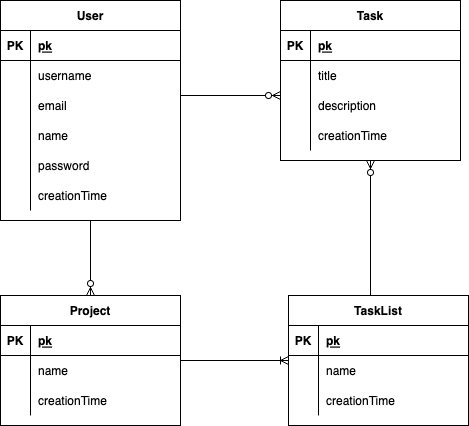

The diagram above was exported from draw.io. Its source (the exported page's mxGraphModel, read from the mxfile embedded in the PNG):
<mxGraphModel dx="892" dy="666" grid="1" gridSize="10" guides="1" tooltips="1" connect="1" arrows="1" fold="1" page="1" pageScale="1" pageWidth="827" pageHeight="1169" math="0" shadow="0">
  <root>
    <mxCell id="0" />
    <mxCell id="1" parent="0" />
    <mxCell id="_70tIeqPW6rGzeEy_LrM-9" value="Project" style="shape=table;startSize=30;container=1;collapsible=1;childLayout=tableLayout;fixedRows=1;rowLines=0;fontStyle=1;align=center;resizeLast=1;" parent="1" vertex="1">
      <mxGeometry x="182" y="335" width="180" height="130" as="geometry" />
    </mxCell>
    <mxCell id="_70tIeqPW6rGzeEy_LrM-10" value="" style="shape=partialRectangle;collapsible=0;dropTarget=0;pointerEvents=0;fillColor=none;top=0;left=0;bottom=1;right=0;points=[[0,0.5],[1,0.5]];portConstraint=eastwest;" parent="_70tIeqPW6rGzeEy_LrM-9" vertex="1">
      <mxGeometry y="30" width="180" height="30" as="geometry" />
    </mxCell>
    <mxCell id="_70tIeqPW6rGzeEy_LrM-11" value="PK" style="shape=partialRectangle;connectable=0;fillColor=none;top=0;left=0;bottom=0;right=0;fontStyle=1;overflow=hidden;" parent="_70tIeqPW6rGzeEy_LrM-10" vertex="1">
      <mxGeometry width="30" height="30" as="geometry">
        <mxRectangle width="30" height="30" as="alternateBounds" />
      </mxGeometry>
    </mxCell>
    <mxCell id="_70tIeqPW6rGzeEy_LrM-12" value="pk" style="shape=partialRectangle;connectable=0;fillColor=none;top=0;left=0;bottom=0;right=0;align=left;spacingLeft=6;fontStyle=5;overflow=hidden;" parent="_70tIeqPW6rGzeEy_LrM-10" vertex="1">
      <mxGeometry x="30" width="150" height="30" as="geometry">
        <mxRectangle width="150" height="30" as="alternateBounds" />
      </mxGeometry>
    </mxCell>
    <mxCell id="_70tIeqPW6rGzeEy_LrM-13" value="" style="shape=partialRectangle;collapsible=0;dropTarget=0;pointerEvents=0;fillColor=none;top=0;left=0;bottom=0;right=0;points=[[0,0.5],[1,0.5]];portConstraint=eastwest;" parent="_70tIeqPW6rGzeEy_LrM-9" vertex="1">
      <mxGeometry y="60" width="180" height="30" as="geometry" />
    </mxCell>
    <mxCell id="_70tIeqPW6rGzeEy_LrM-14" value="" style="shape=partialRectangle;connectable=0;fillColor=none;top=0;left=0;bottom=0;right=0;editable=1;overflow=hidden;" parent="_70tIeqPW6rGzeEy_LrM-13" vertex="1">
      <mxGeometry width="30" height="30" as="geometry">
        <mxRectangle width="30" height="30" as="alternateBounds" />
      </mxGeometry>
    </mxCell>
    <mxCell id="_70tIeqPW6rGzeEy_LrM-15" value="name" style="shape=partialRectangle;connectable=0;fillColor=none;top=0;left=0;bottom=0;right=0;align=left;spacingLeft=6;overflow=hidden;" parent="_70tIeqPW6rGzeEy_LrM-13" vertex="1">
      <mxGeometry x="30" width="150" height="30" as="geometry">
        <mxRectangle width="150" height="30" as="alternateBounds" />
      </mxGeometry>
    </mxCell>
    <mxCell id="_70tIeqPW6rGzeEy_LrM-19" value="" style="shape=partialRectangle;collapsible=0;dropTarget=0;pointerEvents=0;fillColor=none;top=0;left=0;bottom=0;right=0;points=[[0,0.5],[1,0.5]];portConstraint=eastwest;" parent="_70tIeqPW6rGzeEy_LrM-9" vertex="1">
      <mxGeometry y="90" width="180" height="30" as="geometry" />
    </mxCell>
    <mxCell id="_70tIeqPW6rGzeEy_LrM-20" value="" style="shape=partialRectangle;connectable=0;fillColor=none;top=0;left=0;bottom=0;right=0;editable=1;overflow=hidden;" parent="_70tIeqPW6rGzeEy_LrM-19" vertex="1">
      <mxGeometry width="30" height="30" as="geometry">
        <mxRectangle width="30" height="30" as="alternateBounds" />
      </mxGeometry>
    </mxCell>
    <mxCell id="_70tIeqPW6rGzeEy_LrM-21" value="creationTime" style="shape=partialRectangle;connectable=0;fillColor=none;top=0;left=0;bottom=0;right=0;align=left;spacingLeft=6;overflow=hidden;" parent="_70tIeqPW6rGzeEy_LrM-19" vertex="1">
      <mxGeometry x="30" width="150" height="30" as="geometry">
        <mxRectangle width="150" height="30" as="alternateBounds" />
      </mxGeometry>
    </mxCell>
    <mxCell id="_70tIeqPW6rGzeEy_LrM-23" value="User" style="shape=table;startSize=30;container=1;collapsible=1;childLayout=tableLayout;fixedRows=1;rowLines=0;fontStyle=1;align=center;resizeLast=1;" parent="1" vertex="1">
      <mxGeometry x="182" y="40" width="180" height="220" as="geometry" />
    </mxCell>
    <mxCell id="_70tIeqPW6rGzeEy_LrM-24" value="" style="shape=partialRectangle;collapsible=0;dropTarget=0;pointerEvents=0;fillColor=none;top=0;left=0;bottom=1;right=0;points=[[0,0.5],[1,0.5]];portConstraint=eastwest;" parent="_70tIeqPW6rGzeEy_LrM-23" vertex="1">
      <mxGeometry y="30" width="180" height="30" as="geometry" />
    </mxCell>
    <mxCell id="_70tIeqPW6rGzeEy_LrM-25" value="PK" style="shape=partialRectangle;connectable=0;fillColor=none;top=0;left=0;bottom=0;right=0;fontStyle=1;overflow=hidden;" parent="_70tIeqPW6rGzeEy_LrM-24" vertex="1">
      <mxGeometry width="30" height="30" as="geometry">
        <mxRectangle width="30" height="30" as="alternateBounds" />
      </mxGeometry>
    </mxCell>
    <mxCell id="_70tIeqPW6rGzeEy_LrM-26" value="pk" style="shape=partialRectangle;connectable=0;fillColor=none;top=0;left=0;bottom=0;right=0;align=left;spacingLeft=6;fontStyle=5;overflow=hidden;" parent="_70tIeqPW6rGzeEy_LrM-24" vertex="1">
      <mxGeometry x="30" width="150" height="30" as="geometry">
        <mxRectangle width="150" height="30" as="alternateBounds" />
      </mxGeometry>
    </mxCell>
    <mxCell id="_70tIeqPW6rGzeEy_LrM-27" value="" style="shape=partialRectangle;collapsible=0;dropTarget=0;pointerEvents=0;fillColor=none;top=0;left=0;bottom=0;right=0;points=[[0,0.5],[1,0.5]];portConstraint=eastwest;" parent="_70tIeqPW6rGzeEy_LrM-23" vertex="1">
      <mxGeometry y="60" width="180" height="30" as="geometry" />
    </mxCell>
    <mxCell id="_70tIeqPW6rGzeEy_LrM-28" value="" style="shape=partialRectangle;connectable=0;fillColor=none;top=0;left=0;bottom=0;right=0;editable=1;overflow=hidden;" parent="_70tIeqPW6rGzeEy_LrM-27" vertex="1">
      <mxGeometry width="30" height="30" as="geometry">
        <mxRectangle width="30" height="30" as="alternateBounds" />
      </mxGeometry>
    </mxCell>
    <mxCell id="_70tIeqPW6rGzeEy_LrM-29" value="username" style="shape=partialRectangle;connectable=0;fillColor=none;top=0;left=0;bottom=0;right=0;align=left;spacingLeft=6;overflow=hidden;" parent="_70tIeqPW6rGzeEy_LrM-27" vertex="1">
      <mxGeometry x="30" width="150" height="30" as="geometry">
        <mxRectangle width="150" height="30" as="alternateBounds" />
      </mxGeometry>
    </mxCell>
    <mxCell id="_70tIeqPW6rGzeEy_LrM-37" value="" style="shape=partialRectangle;collapsible=0;dropTarget=0;pointerEvents=0;fillColor=none;top=0;left=0;bottom=0;right=0;points=[[0,0.5],[1,0.5]];portConstraint=eastwest;" parent="_70tIeqPW6rGzeEy_LrM-23" vertex="1">
      <mxGeometry y="90" width="180" height="30" as="geometry" />
    </mxCell>
    <mxCell id="_70tIeqPW6rGzeEy_LrM-38" value="" style="shape=partialRectangle;connectable=0;fillColor=none;top=0;left=0;bottom=0;right=0;editable=1;overflow=hidden;" parent="_70tIeqPW6rGzeEy_LrM-37" vertex="1">
      <mxGeometry width="30" height="30" as="geometry">
        <mxRectangle width="30" height="30" as="alternateBounds" />
      </mxGeometry>
    </mxCell>
    <mxCell id="_70tIeqPW6rGzeEy_LrM-39" value="email" style="shape=partialRectangle;connectable=0;fillColor=none;top=0;left=0;bottom=0;right=0;align=left;spacingLeft=6;overflow=hidden;" parent="_70tIeqPW6rGzeEy_LrM-37" vertex="1">
      <mxGeometry x="30" width="150" height="30" as="geometry">
        <mxRectangle width="150" height="30" as="alternateBounds" />
      </mxGeometry>
    </mxCell>
    <mxCell id="_70tIeqPW6rGzeEy_LrM-30" value="" style="shape=partialRectangle;collapsible=0;dropTarget=0;pointerEvents=0;fillColor=none;top=0;left=0;bottom=0;right=0;points=[[0,0.5],[1,0.5]];portConstraint=eastwest;" parent="_70tIeqPW6rGzeEy_LrM-23" vertex="1">
      <mxGeometry y="120" width="180" height="30" as="geometry" />
    </mxCell>
    <mxCell id="_70tIeqPW6rGzeEy_LrM-31" value="" style="shape=partialRectangle;connectable=0;fillColor=none;top=0;left=0;bottom=0;right=0;editable=1;overflow=hidden;" parent="_70tIeqPW6rGzeEy_LrM-30" vertex="1">
      <mxGeometry width="30" height="30" as="geometry">
        <mxRectangle width="30" height="30" as="alternateBounds" />
      </mxGeometry>
    </mxCell>
    <mxCell id="_70tIeqPW6rGzeEy_LrM-32" value="name" style="shape=partialRectangle;connectable=0;fillColor=none;top=0;left=0;bottom=0;right=0;align=left;spacingLeft=6;overflow=hidden;" parent="_70tIeqPW6rGzeEy_LrM-30" vertex="1">
      <mxGeometry x="30" width="150" height="30" as="geometry">
        <mxRectangle width="150" height="30" as="alternateBounds" />
      </mxGeometry>
    </mxCell>
    <mxCell id="_70tIeqPW6rGzeEy_LrM-33" value="" style="shape=partialRectangle;collapsible=0;dropTarget=0;pointerEvents=0;fillColor=none;top=0;left=0;bottom=0;right=0;points=[[0,0.5],[1,0.5]];portConstraint=eastwest;" parent="_70tIeqPW6rGzeEy_LrM-23" vertex="1">
      <mxGeometry y="150" width="180" height="30" as="geometry" />
    </mxCell>
    <mxCell id="_70tIeqPW6rGzeEy_LrM-34" value="" style="shape=partialRectangle;connectable=0;fillColor=none;top=0;left=0;bottom=0;right=0;editable=1;overflow=hidden;" parent="_70tIeqPW6rGzeEy_LrM-33" vertex="1">
      <mxGeometry width="30" height="30" as="geometry">
        <mxRectangle width="30" height="30" as="alternateBounds" />
      </mxGeometry>
    </mxCell>
    <mxCell id="_70tIeqPW6rGzeEy_LrM-35" value="password" style="shape=partialRectangle;connectable=0;fillColor=none;top=0;left=0;bottom=0;right=0;align=left;spacingLeft=6;overflow=hidden;" parent="_70tIeqPW6rGzeEy_LrM-33" vertex="1">
      <mxGeometry x="30" width="150" height="30" as="geometry">
        <mxRectangle width="150" height="30" as="alternateBounds" />
      </mxGeometry>
    </mxCell>
    <mxCell id="_70tIeqPW6rGzeEy_LrM-54" value="" style="shape=partialRectangle;collapsible=0;dropTarget=0;pointerEvents=0;fillColor=none;top=0;left=0;bottom=0;right=0;points=[[0,0.5],[1,0.5]];portConstraint=eastwest;" parent="_70tIeqPW6rGzeEy_LrM-23" vertex="1">
      <mxGeometry y="180" width="180" height="30" as="geometry" />
    </mxCell>
    <mxCell id="_70tIeqPW6rGzeEy_LrM-55" value="" style="shape=partialRectangle;connectable=0;fillColor=none;top=0;left=0;bottom=0;right=0;editable=1;overflow=hidden;" parent="_70tIeqPW6rGzeEy_LrM-54" vertex="1">
      <mxGeometry width="30" height="30" as="geometry">
        <mxRectangle width="30" height="30" as="alternateBounds" />
      </mxGeometry>
    </mxCell>
    <mxCell id="_70tIeqPW6rGzeEy_LrM-56" value="creationTime" style="shape=partialRectangle;connectable=0;fillColor=none;top=0;left=0;bottom=0;right=0;align=left;spacingLeft=6;overflow=hidden;" parent="_70tIeqPW6rGzeEy_LrM-54" vertex="1">
      <mxGeometry x="30" width="150" height="30" as="geometry">
        <mxRectangle width="150" height="30" as="alternateBounds" />
      </mxGeometry>
    </mxCell>
    <mxCell id="_70tIeqPW6rGzeEy_LrM-40" value="" style="edgeStyle=orthogonalEdgeStyle;fontSize=12;html=1;endArrow=ERzeroToMany;endFill=1;rounded=0;" parent="1" source="_70tIeqPW6rGzeEy_LrM-23" target="_70tIeqPW6rGzeEy_LrM-9" edge="1">
      <mxGeometry width="100" height="100" relative="1" as="geometry">
        <mxPoint x="362" y="360" as="sourcePoint" />
        <mxPoint x="462" y="260" as="targetPoint" />
      </mxGeometry>
    </mxCell>
    <mxCell id="_70tIeqPW6rGzeEy_LrM-41" value="Task" style="shape=table;startSize=30;container=1;collapsible=1;childLayout=tableLayout;fixedRows=1;rowLines=0;fontStyle=1;align=center;resizeLast=1;" parent="1" vertex="1">
      <mxGeometry x="462" y="40" width="180" height="160" as="geometry" />
    </mxCell>
    <mxCell id="_70tIeqPW6rGzeEy_LrM-42" value="" style="shape=partialRectangle;collapsible=0;dropTarget=0;pointerEvents=0;fillColor=none;top=0;left=0;bottom=1;right=0;points=[[0,0.5],[1,0.5]];portConstraint=eastwest;" parent="_70tIeqPW6rGzeEy_LrM-41" vertex="1">
      <mxGeometry y="30" width="180" height="30" as="geometry" />
    </mxCell>
    <mxCell id="_70tIeqPW6rGzeEy_LrM-43" value="PK" style="shape=partialRectangle;connectable=0;fillColor=none;top=0;left=0;bottom=0;right=0;fontStyle=1;overflow=hidden;" parent="_70tIeqPW6rGzeEy_LrM-42" vertex="1">
      <mxGeometry width="30" height="30" as="geometry">
        <mxRectangle width="30" height="30" as="alternateBounds" />
      </mxGeometry>
    </mxCell>
    <mxCell id="_70tIeqPW6rGzeEy_LrM-44" value="pk" style="shape=partialRectangle;connectable=0;fillColor=none;top=0;left=0;bottom=0;right=0;align=left;spacingLeft=6;fontStyle=5;overflow=hidden;" parent="_70tIeqPW6rGzeEy_LrM-42" vertex="1">
      <mxGeometry x="30" width="150" height="30" as="geometry">
        <mxRectangle width="150" height="30" as="alternateBounds" />
      </mxGeometry>
    </mxCell>
    <mxCell id="_70tIeqPW6rGzeEy_LrM-45" value="" style="shape=partialRectangle;collapsible=0;dropTarget=0;pointerEvents=0;fillColor=none;top=0;left=0;bottom=0;right=0;points=[[0,0.5],[1,0.5]];portConstraint=eastwest;" parent="_70tIeqPW6rGzeEy_LrM-41" vertex="1">
      <mxGeometry y="60" width="180" height="30" as="geometry" />
    </mxCell>
    <mxCell id="_70tIeqPW6rGzeEy_LrM-46" value="" style="shape=partialRectangle;connectable=0;fillColor=none;top=0;left=0;bottom=0;right=0;editable=1;overflow=hidden;" parent="_70tIeqPW6rGzeEy_LrM-45" vertex="1">
      <mxGeometry width="30" height="30" as="geometry">
        <mxRectangle width="30" height="30" as="alternateBounds" />
      </mxGeometry>
    </mxCell>
    <mxCell id="_70tIeqPW6rGzeEy_LrM-47" value="title" style="shape=partialRectangle;connectable=0;fillColor=none;top=0;left=0;bottom=0;right=0;align=left;spacingLeft=6;overflow=hidden;" parent="_70tIeqPW6rGzeEy_LrM-45" vertex="1">
      <mxGeometry x="30" width="150" height="30" as="geometry">
        <mxRectangle width="150" height="30" as="alternateBounds" />
      </mxGeometry>
    </mxCell>
    <mxCell id="_70tIeqPW6rGzeEy_LrM-48" value="" style="shape=partialRectangle;collapsible=0;dropTarget=0;pointerEvents=0;fillColor=none;top=0;left=0;bottom=0;right=0;points=[[0,0.5],[1,0.5]];portConstraint=eastwest;" parent="_70tIeqPW6rGzeEy_LrM-41" vertex="1">
      <mxGeometry y="90" width="180" height="30" as="geometry" />
    </mxCell>
    <mxCell id="_70tIeqPW6rGzeEy_LrM-49" value="" style="shape=partialRectangle;connectable=0;fillColor=none;top=0;left=0;bottom=0;right=0;editable=1;overflow=hidden;" parent="_70tIeqPW6rGzeEy_LrM-48" vertex="1">
      <mxGeometry width="30" height="30" as="geometry">
        <mxRectangle width="30" height="30" as="alternateBounds" />
      </mxGeometry>
    </mxCell>
    <mxCell id="_70tIeqPW6rGzeEy_LrM-50" value="description" style="shape=partialRectangle;connectable=0;fillColor=none;top=0;left=0;bottom=0;right=0;align=left;spacingLeft=6;overflow=hidden;" parent="_70tIeqPW6rGzeEy_LrM-48" vertex="1">
      <mxGeometry x="30" width="150" height="30" as="geometry">
        <mxRectangle width="150" height="30" as="alternateBounds" />
      </mxGeometry>
    </mxCell>
    <mxCell id="_70tIeqPW6rGzeEy_LrM-51" value="" style="shape=partialRectangle;collapsible=0;dropTarget=0;pointerEvents=0;fillColor=none;top=0;left=0;bottom=0;right=0;points=[[0,0.5],[1,0.5]];portConstraint=eastwest;" parent="_70tIeqPW6rGzeEy_LrM-41" vertex="1">
      <mxGeometry y="120" width="180" height="30" as="geometry" />
    </mxCell>
    <mxCell id="_70tIeqPW6rGzeEy_LrM-52" value="" style="shape=partialRectangle;connectable=0;fillColor=none;top=0;left=0;bottom=0;right=0;editable=1;overflow=hidden;" parent="_70tIeqPW6rGzeEy_LrM-51" vertex="1">
      <mxGeometry width="30" height="30" as="geometry">
        <mxRectangle width="30" height="30" as="alternateBounds" />
      </mxGeometry>
    </mxCell>
    <mxCell id="_70tIeqPW6rGzeEy_LrM-53" value="creationTime" style="shape=partialRectangle;connectable=0;fillColor=none;top=0;left=0;bottom=0;right=0;align=left;spacingLeft=6;overflow=hidden;" parent="_70tIeqPW6rGzeEy_LrM-51" vertex="1">
      <mxGeometry x="30" width="150" height="30" as="geometry">
        <mxRectangle width="150" height="30" as="alternateBounds" />
      </mxGeometry>
    </mxCell>
    <mxCell id="_70tIeqPW6rGzeEy_LrM-57" value="TaskList" style="shape=table;startSize=30;container=1;collapsible=1;childLayout=tableLayout;fixedRows=1;rowLines=0;fontStyle=1;align=center;resizeLast=1;" parent="1" vertex="1">
      <mxGeometry x="470" y="335" width="180" height="130" as="geometry" />
    </mxCell>
    <mxCell id="_70tIeqPW6rGzeEy_LrM-58" value="" style="shape=partialRectangle;collapsible=0;dropTarget=0;pointerEvents=0;fillColor=none;top=0;left=0;bottom=1;right=0;points=[[0,0.5],[1,0.5]];portConstraint=eastwest;" parent="_70tIeqPW6rGzeEy_LrM-57" vertex="1">
      <mxGeometry y="30" width="180" height="30" as="geometry" />
    </mxCell>
    <mxCell id="_70tIeqPW6rGzeEy_LrM-59" value="PK" style="shape=partialRectangle;connectable=0;fillColor=none;top=0;left=0;bottom=0;right=0;fontStyle=1;overflow=hidden;" parent="_70tIeqPW6rGzeEy_LrM-58" vertex="1">
      <mxGeometry width="30" height="30" as="geometry">
        <mxRectangle width="30" height="30" as="alternateBounds" />
      </mxGeometry>
    </mxCell>
    <mxCell id="_70tIeqPW6rGzeEy_LrM-60" value="pk" style="shape=partialRectangle;connectable=0;fillColor=none;top=0;left=0;bottom=0;right=0;align=left;spacingLeft=6;fontStyle=5;overflow=hidden;" parent="_70tIeqPW6rGzeEy_LrM-58" vertex="1">
      <mxGeometry x="30" width="150" height="30" as="geometry">
        <mxRectangle width="150" height="30" as="alternateBounds" />
      </mxGeometry>
    </mxCell>
    <mxCell id="_70tIeqPW6rGzeEy_LrM-61" value="" style="shape=partialRectangle;collapsible=0;dropTarget=0;pointerEvents=0;fillColor=none;top=0;left=0;bottom=0;right=0;points=[[0,0.5],[1,0.5]];portConstraint=eastwest;" parent="_70tIeqPW6rGzeEy_LrM-57" vertex="1">
      <mxGeometry y="60" width="180" height="30" as="geometry" />
    </mxCell>
    <mxCell id="_70tIeqPW6rGzeEy_LrM-62" value="" style="shape=partialRectangle;connectable=0;fillColor=none;top=0;left=0;bottom=0;right=0;editable=1;overflow=hidden;" parent="_70tIeqPW6rGzeEy_LrM-61" vertex="1">
      <mxGeometry width="30" height="30" as="geometry">
        <mxRectangle width="30" height="30" as="alternateBounds" />
      </mxGeometry>
    </mxCell>
    <mxCell id="_70tIeqPW6rGzeEy_LrM-63" value="name" style="shape=partialRectangle;connectable=0;fillColor=none;top=0;left=0;bottom=0;right=0;align=left;spacingLeft=6;overflow=hidden;" parent="_70tIeqPW6rGzeEy_LrM-61" vertex="1">
      <mxGeometry x="30" width="150" height="30" as="geometry">
        <mxRectangle width="150" height="30" as="alternateBounds" />
      </mxGeometry>
    </mxCell>
    <mxCell id="_70tIeqPW6rGzeEy_LrM-64" value="" style="shape=partialRectangle;collapsible=0;dropTarget=0;pointerEvents=0;fillColor=none;top=0;left=0;bottom=0;right=0;points=[[0,0.5],[1,0.5]];portConstraint=eastwest;" parent="_70tIeqPW6rGzeEy_LrM-57" vertex="1">
      <mxGeometry y="90" width="180" height="30" as="geometry" />
    </mxCell>
    <mxCell id="_70tIeqPW6rGzeEy_LrM-65" value="" style="shape=partialRectangle;connectable=0;fillColor=none;top=0;left=0;bottom=0;right=0;editable=1;overflow=hidden;" parent="_70tIeqPW6rGzeEy_LrM-64" vertex="1">
      <mxGeometry width="30" height="30" as="geometry">
        <mxRectangle width="30" height="30" as="alternateBounds" />
      </mxGeometry>
    </mxCell>
    <mxCell id="_70tIeqPW6rGzeEy_LrM-66" value="creationTime" style="shape=partialRectangle;connectable=0;fillColor=none;top=0;left=0;bottom=0;right=0;align=left;spacingLeft=6;overflow=hidden;" parent="_70tIeqPW6rGzeEy_LrM-64" vertex="1">
      <mxGeometry x="30" width="150" height="30" as="geometry">
        <mxRectangle width="150" height="30" as="alternateBounds" />
      </mxGeometry>
    </mxCell>
    <mxCell id="_70tIeqPW6rGzeEy_LrM-71" value="" style="edgeStyle=orthogonalEdgeStyle;fontSize=12;html=1;endArrow=ERzeroToMany;endFill=1;rounded=0;" parent="1" source="_70tIeqPW6rGzeEy_LrM-57" target="_70tIeqPW6rGzeEy_LrM-41" edge="1">
      <mxGeometry width="100" height="100" relative="1" as="geometry">
        <mxPoint x="372" y="395" as="sourcePoint" />
        <mxPoint x="512" y="115" as="targetPoint" />
        <Array as="points">
          <mxPoint x="552" y="290" />
          <mxPoint x="552" y="290" />
        </Array>
      </mxGeometry>
    </mxCell>
    <mxCell id="_70tIeqPW6rGzeEy_LrM-76" value="" style="edgeStyle=orthogonalEdgeStyle;fontSize=12;html=1;endArrow=ERzeroToMany;endFill=1;rounded=0;" parent="1" source="_70tIeqPW6rGzeEy_LrM-23" target="_70tIeqPW6rGzeEy_LrM-41" edge="1">
      <mxGeometry width="100" height="100" relative="1" as="geometry">
        <mxPoint x="382" y="250" as="sourcePoint" />
        <mxPoint x="482" y="150" as="targetPoint" />
        <Array as="points">
          <mxPoint x="402" y="135" />
          <mxPoint x="402" y="135" />
        </Array>
      </mxGeometry>
    </mxCell>
    <mxCell id="_70tIeqPW6rGzeEy_LrM-77" value="" style="edgeStyle=entityRelationEdgeStyle;fontSize=12;html=1;endArrow=ERoneToMany;rounded=0;" parent="1" source="_70tIeqPW6rGzeEy_LrM-9" target="_70tIeqPW6rGzeEy_LrM-57" edge="1">
      <mxGeometry width="100" height="100" relative="1" as="geometry">
        <mxPoint x="382" y="580" as="sourcePoint" />
        <mxPoint x="482" y="480" as="targetPoint" />
      </mxGeometry>
    </mxCell>
  </root>
</mxGraphModel>